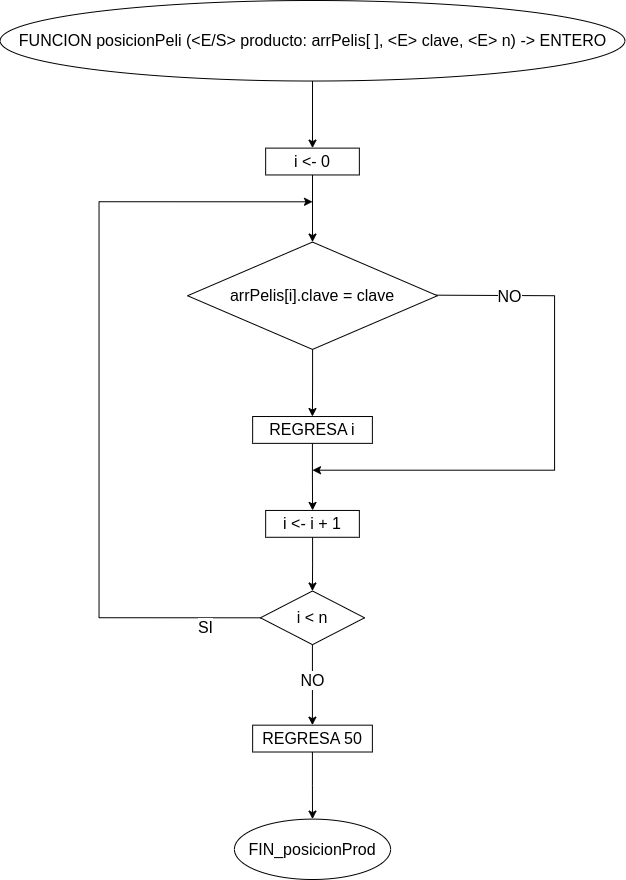

The diagram above was exported from draw.io. Its source (the exported page's mxGraphModel, read from the mxfile embedded in the PNG):
<mxGraphModel dx="2206" dy="1289" grid="1" gridSize="10" guides="1" tooltips="1" connect="1" arrows="1" fold="1" page="1" pageScale="1" pageWidth="850" pageHeight="1100" math="0" shadow="0">
  <root>
    <mxCell id="0" />
    <mxCell id="1" parent="0" />
    <mxCell id="2Ozlw3XE5ivw8p6_2fiQ-21" value="" style="group;fontSize=16;" vertex="1" connectable="0" parent="1">
      <mxGeometry x="112.65" y="111" width="624.71" height="879" as="geometry" />
    </mxCell>
    <mxCell id="2Ozlw3XE5ivw8p6_2fiQ-2" value="FUNCION posicionPeli (&amp;lt;E/S&amp;gt; producto: arrPelis[ ], &amp;lt;E&amp;gt; clave, &amp;lt;E&amp;gt; n) -&amp;gt; ENTERO" style="ellipse;whiteSpace=wrap;html=1;fontSize=16;" vertex="1" parent="2Ozlw3XE5ivw8p6_2fiQ-21">
      <mxGeometry width="624.71" height="80.51908396946567" as="geometry" />
    </mxCell>
    <mxCell id="2Ozlw3XE5ivw8p6_2fiQ-4" value="i &amp;lt;- 0" style="whiteSpace=wrap;html=1;fontSize=16;" vertex="1" parent="2Ozlw3XE5ivw8p6_2fiQ-21">
      <mxGeometry x="265.50175" y="147.61832061068702" width="93.70649999999999" height="26.83969465648855" as="geometry" />
    </mxCell>
    <mxCell id="2Ozlw3XE5ivw8p6_2fiQ-1" value="" style="edgeStyle=orthogonalEdgeStyle;rounded=0;orthogonalLoop=1;jettySize=auto;html=1;fontSize=16;" edge="1" parent="2Ozlw3XE5ivw8p6_2fiQ-21" source="2Ozlw3XE5ivw8p6_2fiQ-2" target="2Ozlw3XE5ivw8p6_2fiQ-4">
      <mxGeometry relative="1" as="geometry" />
    </mxCell>
    <mxCell id="2Ozlw3XE5ivw8p6_2fiQ-6" style="edgeStyle=orthogonalEdgeStyle;rounded=0;orthogonalLoop=1;jettySize=auto;html=1;exitX=0.961;exitY=0.494;exitDx=0;exitDy=0;exitPerimeter=0;fontSize=16;" edge="1" parent="2Ozlw3XE5ivw8p6_2fiQ-21" source="2Ozlw3XE5ivw8p6_2fiQ-8">
      <mxGeometry relative="1" as="geometry">
        <mxPoint x="312.355" y="469.6946564885496" as="targetPoint" />
        <mxPoint x="425.48998099999983" y="285.3596335877862" as="sourcePoint" />
        <Array as="points">
          <mxPoint x="425.58368750000005" y="295.23664122137404" />
          <mxPoint x="554.430125" y="295.23664122137404" />
          <mxPoint x="554.430125" y="456.2748091603053" />
        </Array>
      </mxGeometry>
    </mxCell>
    <mxCell id="2Ozlw3XE5ivw8p6_2fiQ-7" value="NO" style="edgeLabel;html=1;align=center;verticalAlign=middle;resizable=0;points=[];fontSize=16;" vertex="1" connectable="0" parent="2Ozlw3XE5ivw8p6_2fiQ-6">
      <mxGeometry x="-0.6924" relative="1" as="geometry">
        <mxPoint as="offset" />
      </mxGeometry>
    </mxCell>
    <mxCell id="2Ozlw3XE5ivw8p6_2fiQ-8" value="arrPelis[i].clave = clave" style="rhombus;whiteSpace=wrap;html=1;fontSize=16;" vertex="1" parent="2Ozlw3XE5ivw8p6_2fiQ-21">
      <mxGeometry x="187.41299999999998" y="241.55725190839692" width="249.88399999999996" height="107.3587786259542" as="geometry" />
    </mxCell>
    <mxCell id="2Ozlw3XE5ivw8p6_2fiQ-3" style="edgeStyle=orthogonalEdgeStyle;rounded=0;orthogonalLoop=1;jettySize=auto;html=1;fontSize=16;" edge="1" parent="2Ozlw3XE5ivw8p6_2fiQ-21" source="2Ozlw3XE5ivw8p6_2fiQ-4" target="2Ozlw3XE5ivw8p6_2fiQ-8">
      <mxGeometry relative="1" as="geometry" />
    </mxCell>
    <mxCell id="2Ozlw3XE5ivw8p6_2fiQ-10" value="REGRESA i" style="whiteSpace=wrap;html=1;fontSize=16;" vertex="1" parent="2Ozlw3XE5ivw8p6_2fiQ-21">
      <mxGeometry x="252.48695833333332" y="416.01526717557255" width="119.73608333333334" height="26.83969465648855" as="geometry" />
    </mxCell>
    <mxCell id="2Ozlw3XE5ivw8p6_2fiQ-5" value="" style="edgeStyle=orthogonalEdgeStyle;rounded=0;orthogonalLoop=1;jettySize=auto;html=1;fontSize=16;" edge="1" parent="2Ozlw3XE5ivw8p6_2fiQ-21" source="2Ozlw3XE5ivw8p6_2fiQ-8" target="2Ozlw3XE5ivw8p6_2fiQ-10">
      <mxGeometry relative="1" as="geometry" />
    </mxCell>
    <mxCell id="2Ozlw3XE5ivw8p6_2fiQ-12" value="i &amp;lt;- i + 1" style="whiteSpace=wrap;html=1;fontSize=16;" vertex="1" parent="2Ozlw3XE5ivw8p6_2fiQ-21">
      <mxGeometry x="265.50175" y="509.9541984732825" width="93.70649999999999" height="26.83969465648855" as="geometry" />
    </mxCell>
    <mxCell id="2Ozlw3XE5ivw8p6_2fiQ-9" value="" style="edgeStyle=orthogonalEdgeStyle;rounded=0;orthogonalLoop=1;jettySize=auto;html=1;fontSize=16;" edge="1" parent="2Ozlw3XE5ivw8p6_2fiQ-21" source="2Ozlw3XE5ivw8p6_2fiQ-10" target="2Ozlw3XE5ivw8p6_2fiQ-12">
      <mxGeometry relative="1" as="geometry" />
    </mxCell>
    <mxCell id="2Ozlw3XE5ivw8p6_2fiQ-13" style="edgeStyle=orthogonalEdgeStyle;rounded=0;orthogonalLoop=1;jettySize=auto;html=1;exitX=0;exitY=0.5;exitDx=0;exitDy=0;fontSize=16;" edge="1" parent="2Ozlw3XE5ivw8p6_2fiQ-21" source="2Ozlw3XE5ivw8p6_2fiQ-17">
      <mxGeometry relative="1" as="geometry">
        <mxPoint x="312.355" y="201.29770992366414" as="targetPoint" />
        <mxPoint x="265.50175" y="603.8931297709923" as="sourcePoint" />
        <Array as="points">
          <mxPoint x="98.91241666666666" y="617.3129770992366" />
          <mxPoint x="98.91241666666666" y="201.29770992366414" />
        </Array>
      </mxGeometry>
    </mxCell>
    <mxCell id="2Ozlw3XE5ivw8p6_2fiQ-14" value="SI" style="edgeLabel;html=1;align=center;verticalAlign=middle;resizable=0;points=[];fontSize=16;" vertex="1" connectable="0" parent="2Ozlw3XE5ivw8p6_2fiQ-13">
      <mxGeometry x="-0.86" y="-1" relative="1" as="geometry">
        <mxPoint y="10" as="offset" />
      </mxGeometry>
    </mxCell>
    <mxCell id="2Ozlw3XE5ivw8p6_2fiQ-17" value="i &amp;lt; n" style="rhombus;whiteSpace=wrap;html=1;fontSize=16;" vertex="1" parent="2Ozlw3XE5ivw8p6_2fiQ-21">
      <mxGeometry x="260.2958333333333" y="590.4732824427481" width="104.11833333333333" height="53.6793893129771" as="geometry" />
    </mxCell>
    <mxCell id="2Ozlw3XE5ivw8p6_2fiQ-11" style="edgeStyle=orthogonalEdgeStyle;rounded=0;orthogonalLoop=1;jettySize=auto;html=1;fontSize=16;" edge="1" parent="2Ozlw3XE5ivw8p6_2fiQ-21" source="2Ozlw3XE5ivw8p6_2fiQ-12" target="2Ozlw3XE5ivw8p6_2fiQ-17">
      <mxGeometry relative="1" as="geometry" />
    </mxCell>
    <mxCell id="2Ozlw3XE5ivw8p6_2fiQ-19" value="REGRESA 50" style="whiteSpace=wrap;html=1;fontSize=16;" vertex="1" parent="2Ozlw3XE5ivw8p6_2fiQ-21">
      <mxGeometry x="252.48695833333332" y="724.6717557251909" width="119.73608333333334" height="26.83969465648855" as="geometry" />
    </mxCell>
    <mxCell id="2Ozlw3XE5ivw8p6_2fiQ-15" value="" style="edgeStyle=orthogonalEdgeStyle;rounded=0;orthogonalLoop=1;jettySize=auto;html=1;fontSize=16;" edge="1" parent="2Ozlw3XE5ivw8p6_2fiQ-21" source="2Ozlw3XE5ivw8p6_2fiQ-17" target="2Ozlw3XE5ivw8p6_2fiQ-19">
      <mxGeometry relative="1" as="geometry" />
    </mxCell>
    <mxCell id="2Ozlw3XE5ivw8p6_2fiQ-16" value="NO" style="edgeLabel;html=1;align=center;verticalAlign=middle;resizable=0;points=[];fontSize=16;" vertex="1" connectable="0" parent="2Ozlw3XE5ivw8p6_2fiQ-15">
      <mxGeometry x="-0.1143" y="-1" relative="1" as="geometry">
        <mxPoint as="offset" />
      </mxGeometry>
    </mxCell>
    <mxCell id="2Ozlw3XE5ivw8p6_2fiQ-20" value="FIN_posicionProd" style="ellipse;whiteSpace=wrap;html=1;fontSize=16;" vertex="1" parent="2Ozlw3XE5ivw8p6_2fiQ-21">
      <mxGeometry x="234.26625000000004" y="818.6106870229007" width="156.1775" height="60.38931297709923" as="geometry" />
    </mxCell>
    <mxCell id="2Ozlw3XE5ivw8p6_2fiQ-18" style="edgeStyle=orthogonalEdgeStyle;rounded=0;orthogonalLoop=1;jettySize=auto;html=1;fontSize=16;" edge="1" parent="2Ozlw3XE5ivw8p6_2fiQ-21" source="2Ozlw3XE5ivw8p6_2fiQ-19" target="2Ozlw3XE5ivw8p6_2fiQ-20">
      <mxGeometry relative="1" as="geometry" />
    </mxCell>
  </root>
</mxGraphModel>